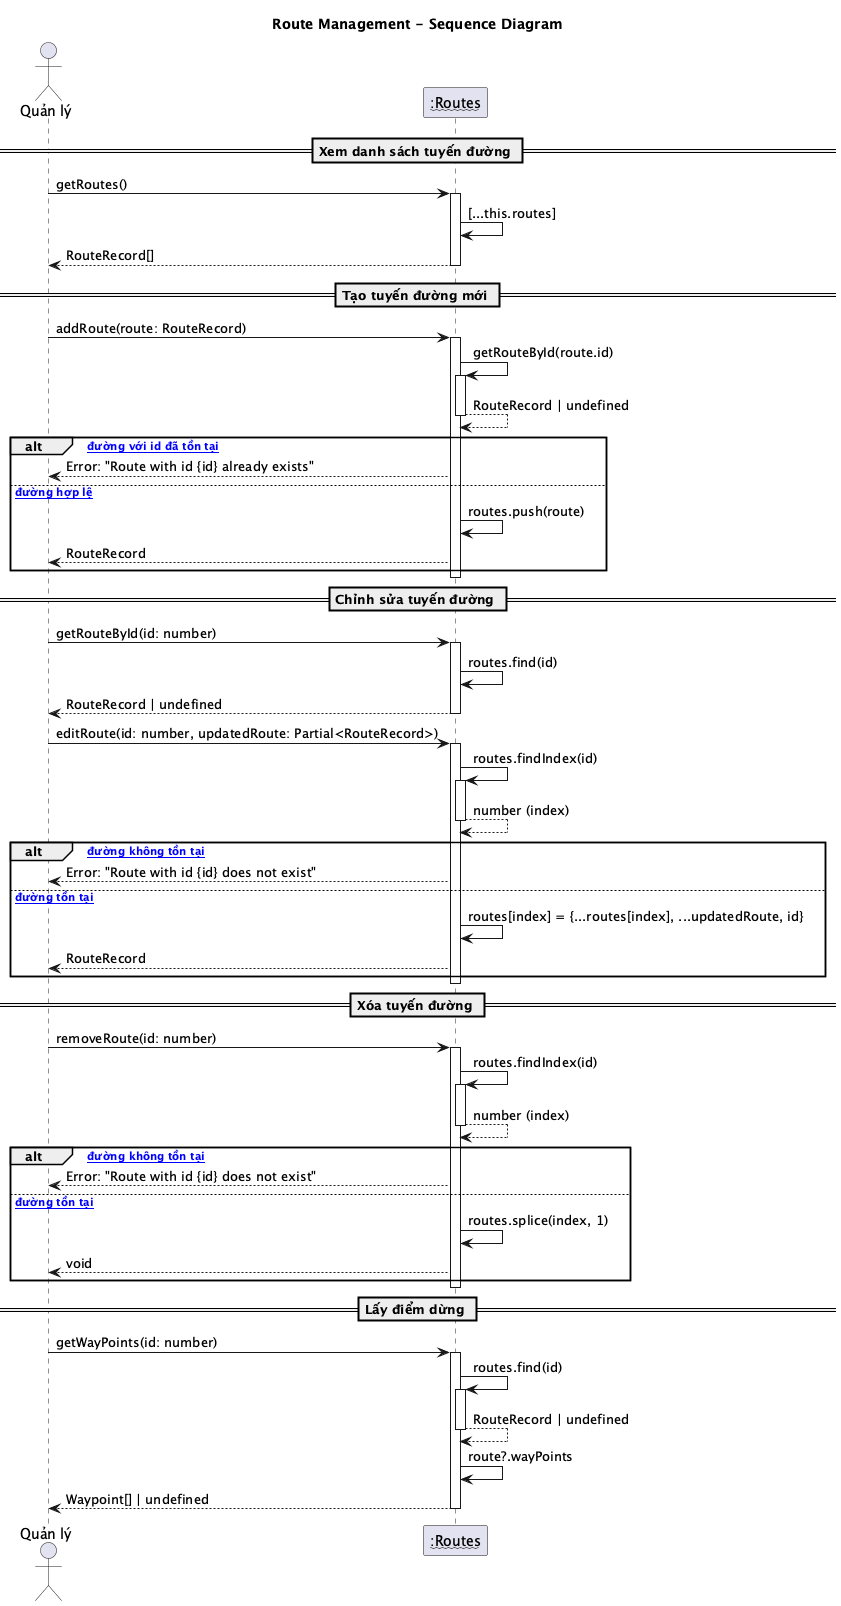

The diagram above was rendered by PlantUML. Its source (embedded in the PNG):
@startuml
title Route Management - Sequence Diagram

actor "Quản lý" as ql
participant "~~:Routes~~" as ro

== Xem danh sách tuyến đường ==
ql -> ro : getRoutes()
activate ro
ro -> ro : [...this.routes]
ro --> ql : RouteRecord[]
deactivate ro

== Tạo tuyến đường mới ==
ql -> ro : addRoute(route: RouteRecord)
activate ro
ro -> ro : getRouteById(route.id)
activate ro
ro --> ro : RouteRecord | undefined
deactivate ro

alt [Tuyến đường với id đã tồn tại]
    ro --> ql : Error: "Route with id {id} already exists"
else [Tuyến đường hợp lệ]
    ro -> ro : routes.push(route)
    ro --> ql : RouteRecord
end
deactivate ro

== Chỉnh sửa tuyến đường ==
ql -> ro : getRouteById(id: number)
activate ro
ro -> ro : routes.find(id)
ro --> ql : RouteRecord | undefined
deactivate ro

ql -> ro : editRoute(id: number, updatedRoute: Partial<RouteRecord>)
activate ro
ro -> ro : routes.findIndex(id)
activate ro
ro --> ro : number (index)
deactivate ro

alt [Tuyến đường không tồn tại]
    ro --> ql : Error: "Route with id {id} does not exist"
else [Tuyến đường tồn tại]
    ro -> ro : routes[index] = {...routes[index], ...updatedRoute, id}
    ro --> ql : RouteRecord
end
deactivate ro

== Xóa tuyến đường ==
ql -> ro : removeRoute(id: number)
activate ro
ro -> ro : routes.findIndex(id)
activate ro
ro --> ro : number (index)
deactivate ro

alt [Tuyến đường không tồn tại]
    ro --> ql : Error: "Route with id {id} does not exist"
else [Tuyến đường tồn tại]
    ro -> ro : routes.splice(index, 1)
    ro --> ql : void
end
deactivate ro

== Lấy điểm dừng ==
ql -> ro : getWayPoints(id: number)
activate ro
ro -> ro : routes.find(id)
activate ro
ro --> ro : RouteRecord | undefined
deactivate ro
ro -> ro : route?.wayPoints
ro --> ql : Waypoint[] | undefined
deactivate ro

@enduml